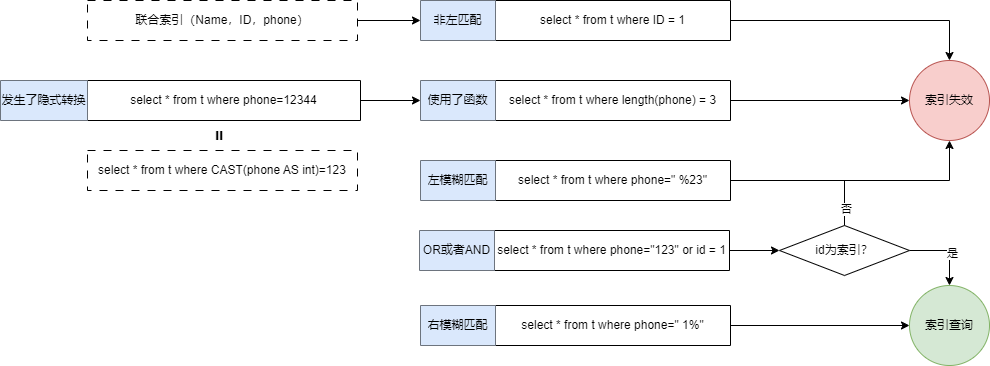

The diagram above was exported from draw.io. Its source (the exported page's mxGraphModel, read from the mxfile embedded in the PNG):
<mxGraphModel dx="2253" dy="785" grid="0" gridSize="10" guides="1" tooltips="1" connect="1" arrows="1" fold="1" page="1" pageScale="1" pageWidth="827" pageHeight="1169" background="#ffffff" math="0" shadow="0">
  <root>
    <mxCell id="0" />
    <mxCell id="1" parent="0" />
    <mxCell id="iOTXSq0dwlTjf326RL78-2" value="" style="shape=table;startSize=0;container=1;collapsible=0;childLayout=tableLayout;" vertex="1" parent="1">
      <mxGeometry x="170" y="320" width="310" height="40" as="geometry" />
    </mxCell>
    <mxCell id="iOTXSq0dwlTjf326RL78-3" value="" style="shape=tableRow;horizontal=0;startSize=0;swimlaneHead=0;swimlaneBody=0;strokeColor=inherit;top=0;left=0;bottom=0;right=0;collapsible=0;dropTarget=0;fillColor=none;points=[[0,0.5],[1,0.5]];portConstraint=eastwest;" vertex="1" parent="iOTXSq0dwlTjf326RL78-2">
      <mxGeometry width="310" height="40" as="geometry" />
    </mxCell>
    <mxCell id="iOTXSq0dwlTjf326RL78-4" value="使用了函数" style="shape=partialRectangle;html=1;whiteSpace=wrap;connectable=0;strokeColor=#6c8ebf;overflow=hidden;fillColor=#dae8fc;top=0;left=0;bottom=0;right=0;pointerEvents=1;" vertex="1" parent="iOTXSq0dwlTjf326RL78-3">
      <mxGeometry width="75" height="40" as="geometry">
        <mxRectangle width="75" height="40" as="alternateBounds" />
      </mxGeometry>
    </mxCell>
    <mxCell id="iOTXSq0dwlTjf326RL78-5" value="select * from t where length(phone) = 3" style="shape=partialRectangle;html=1;whiteSpace=wrap;connectable=0;strokeColor=inherit;overflow=hidden;fillColor=none;top=0;left=0;bottom=0;right=0;pointerEvents=1;" vertex="1" parent="iOTXSq0dwlTjf326RL78-3">
      <mxGeometry x="75" width="235" height="40" as="geometry">
        <mxRectangle width="235" height="40" as="alternateBounds" />
      </mxGeometry>
    </mxCell>
    <mxCell id="iOTXSq0dwlTjf326RL78-6" value="" style="shape=table;startSize=0;container=1;collapsible=0;childLayout=tableLayout;" vertex="1" parent="1">
      <mxGeometry x="-250" y="320" width="360" height="40" as="geometry" />
    </mxCell>
    <mxCell id="iOTXSq0dwlTjf326RL78-7" value="" style="shape=tableRow;horizontal=0;startSize=0;swimlaneHead=0;swimlaneBody=0;strokeColor=inherit;top=0;left=0;bottom=0;right=0;collapsible=0;dropTarget=0;fillColor=none;points=[[0,0.5],[1,0.5]];portConstraint=eastwest;" vertex="1" parent="iOTXSq0dwlTjf326RL78-6">
      <mxGeometry width="360" height="40" as="geometry" />
    </mxCell>
    <mxCell id="iOTXSq0dwlTjf326RL78-8" value="发生了隐式转换" style="shape=partialRectangle;html=1;whiteSpace=wrap;connectable=0;strokeColor=#6c8ebf;overflow=hidden;fillColor=#dae8fc;top=0;left=0;bottom=0;right=0;pointerEvents=1;" vertex="1" parent="iOTXSq0dwlTjf326RL78-7">
      <mxGeometry width="87" height="40" as="geometry">
        <mxRectangle width="87" height="40" as="alternateBounds" />
      </mxGeometry>
    </mxCell>
    <mxCell id="iOTXSq0dwlTjf326RL78-9" value="select * from t where phone=12344" style="shape=partialRectangle;html=1;whiteSpace=wrap;connectable=0;strokeColor=inherit;overflow=hidden;fillColor=none;top=0;left=0;bottom=0;right=0;pointerEvents=1;" vertex="1" parent="iOTXSq0dwlTjf326RL78-7">
      <mxGeometry x="87" width="273" height="40" as="geometry">
        <mxRectangle width="273" height="40" as="alternateBounds" />
      </mxGeometry>
    </mxCell>
    <mxCell id="iOTXSq0dwlTjf326RL78-10" value="" style="endArrow=classic;html=1;rounded=0;exitX=1;exitY=0.5;exitDx=0;exitDy=0;entryX=0;entryY=0.5;entryDx=0;entryDy=0;" edge="1" parent="1" source="iOTXSq0dwlTjf326RL78-7" target="iOTXSq0dwlTjf326RL78-3">
      <mxGeometry width="50" height="50" relative="1" as="geometry">
        <mxPoint x="390" y="430" as="sourcePoint" />
        <mxPoint x="440" y="380" as="targetPoint" />
      </mxGeometry>
    </mxCell>
    <mxCell id="iOTXSq0dwlTjf326RL78-15" value="select * from t where CAST(phone AS int)=123" style="rounded=0;whiteSpace=wrap;html=1;dashed=1;dashPattern=8 8;" vertex="1" parent="1">
      <mxGeometry x="-163" y="390" width="270" height="40" as="geometry" />
    </mxCell>
    <mxCell id="iOTXSq0dwlTjf326RL78-17" value="&lt;font size=&quot;1&quot; style=&quot;&quot;&gt;&lt;b style=&quot;font-size: 17px;&quot;&gt;=&lt;/b&gt;&lt;/font&gt;" style="text;html=1;align=center;verticalAlign=middle;whiteSpace=wrap;rounded=0;rotation=-90;" vertex="1" parent="1">
      <mxGeometry x="-60" y="360" width="60" height="30" as="geometry" />
    </mxCell>
    <mxCell id="iOTXSq0dwlTjf326RL78-18" value="" style="shape=table;startSize=0;container=1;collapsible=0;childLayout=tableLayout;" vertex="1" parent="1">
      <mxGeometry x="169" y="470" width="310" height="40" as="geometry" />
    </mxCell>
    <mxCell id="iOTXSq0dwlTjf326RL78-19" value="" style="shape=tableRow;horizontal=0;startSize=0;swimlaneHead=0;swimlaneBody=0;strokeColor=inherit;top=0;left=0;bottom=0;right=0;collapsible=0;dropTarget=0;fillColor=none;points=[[0,0.5],[1,0.5]];portConstraint=eastwest;" vertex="1" parent="iOTXSq0dwlTjf326RL78-18">
      <mxGeometry width="310" height="40" as="geometry" />
    </mxCell>
    <mxCell id="iOTXSq0dwlTjf326RL78-20" value="OR或者AND" style="shape=partialRectangle;html=1;whiteSpace=wrap;connectable=0;strokeColor=#6c8ebf;overflow=hidden;fillColor=#dae8fc;top=0;left=0;bottom=0;right=0;pointerEvents=1;" vertex="1" parent="iOTXSq0dwlTjf326RL78-19">
      <mxGeometry width="75" height="40" as="geometry">
        <mxRectangle width="75" height="40" as="alternateBounds" />
      </mxGeometry>
    </mxCell>
    <mxCell id="iOTXSq0dwlTjf326RL78-21" value="select * from t where phone=&quot;123&quot; or id = 1" style="shape=partialRectangle;html=1;whiteSpace=wrap;connectable=0;strokeColor=inherit;overflow=hidden;fillColor=none;top=0;left=0;bottom=0;right=0;pointerEvents=1;" vertex="1" parent="iOTXSq0dwlTjf326RL78-19">
      <mxGeometry x="75" width="235" height="40" as="geometry">
        <mxRectangle width="235" height="40" as="alternateBounds" />
      </mxGeometry>
    </mxCell>
    <mxCell id="iOTXSq0dwlTjf326RL78-22" value="" style="shape=table;startSize=0;container=1;collapsible=0;childLayout=tableLayout;" vertex="1" parent="1">
      <mxGeometry x="170" y="400" width="310" height="40" as="geometry" />
    </mxCell>
    <mxCell id="iOTXSq0dwlTjf326RL78-23" value="" style="shape=tableRow;horizontal=0;startSize=0;swimlaneHead=0;swimlaneBody=0;strokeColor=inherit;top=0;left=0;bottom=0;right=0;collapsible=0;dropTarget=0;fillColor=none;points=[[0,0.5],[1,0.5]];portConstraint=eastwest;" vertex="1" parent="iOTXSq0dwlTjf326RL78-22">
      <mxGeometry width="310" height="40" as="geometry" />
    </mxCell>
    <mxCell id="iOTXSq0dwlTjf326RL78-24" value="左模糊匹配" style="shape=partialRectangle;html=1;whiteSpace=wrap;connectable=0;strokeColor=#6c8ebf;overflow=hidden;fillColor=#dae8fc;top=0;left=0;bottom=0;right=0;pointerEvents=1;" vertex="1" parent="iOTXSq0dwlTjf326RL78-23">
      <mxGeometry width="75" height="40" as="geometry">
        <mxRectangle width="75" height="40" as="alternateBounds" />
      </mxGeometry>
    </mxCell>
    <mxCell id="iOTXSq0dwlTjf326RL78-25" value="select * from t where phone=&quot; %23&quot;" style="shape=partialRectangle;html=1;whiteSpace=wrap;connectable=0;strokeColor=inherit;overflow=hidden;fillColor=none;top=0;left=0;bottom=0;right=0;pointerEvents=1;" vertex="1" parent="iOTXSq0dwlTjf326RL78-23">
      <mxGeometry x="75" width="235" height="40" as="geometry">
        <mxRectangle width="235" height="40" as="alternateBounds" />
      </mxGeometry>
    </mxCell>
    <mxCell id="iOTXSq0dwlTjf326RL78-26" value="" style="shape=table;startSize=0;container=1;collapsible=0;childLayout=tableLayout;" vertex="1" parent="1">
      <mxGeometry x="170" y="545" width="310" height="40" as="geometry" />
    </mxCell>
    <mxCell id="iOTXSq0dwlTjf326RL78-27" value="" style="shape=tableRow;horizontal=0;startSize=0;swimlaneHead=0;swimlaneBody=0;strokeColor=inherit;top=0;left=0;bottom=0;right=0;collapsible=0;dropTarget=0;fillColor=none;points=[[0,0.5],[1,0.5]];portConstraint=eastwest;" vertex="1" parent="iOTXSq0dwlTjf326RL78-26">
      <mxGeometry width="310" height="40" as="geometry" />
    </mxCell>
    <mxCell id="iOTXSq0dwlTjf326RL78-28" value="右模糊匹配" style="shape=partialRectangle;html=1;whiteSpace=wrap;connectable=0;strokeColor=#6c8ebf;overflow=hidden;fillColor=#dae8fc;top=0;left=0;bottom=0;right=0;pointerEvents=1;" vertex="1" parent="iOTXSq0dwlTjf326RL78-27">
      <mxGeometry width="75" height="40" as="geometry">
        <mxRectangle width="75" height="40" as="alternateBounds" />
      </mxGeometry>
    </mxCell>
    <mxCell id="iOTXSq0dwlTjf326RL78-29" value="select * from t where phone=&quot; 1%&quot;" style="shape=partialRectangle;html=1;whiteSpace=wrap;connectable=0;strokeColor=inherit;overflow=hidden;fillColor=none;top=0;left=0;bottom=0;right=0;pointerEvents=1;" vertex="1" parent="iOTXSq0dwlTjf326RL78-27">
      <mxGeometry x="75" width="235" height="40" as="geometry">
        <mxRectangle width="235" height="40" as="alternateBounds" />
      </mxGeometry>
    </mxCell>
    <mxCell id="iOTXSq0dwlTjf326RL78-30" value="" style="shape=table;startSize=0;container=1;collapsible=0;childLayout=tableLayout;" vertex="1" parent="1">
      <mxGeometry x="170" y="240" width="310" height="40" as="geometry" />
    </mxCell>
    <mxCell id="iOTXSq0dwlTjf326RL78-31" value="" style="shape=tableRow;horizontal=0;startSize=0;swimlaneHead=0;swimlaneBody=0;strokeColor=inherit;top=0;left=0;bottom=0;right=0;collapsible=0;dropTarget=0;fillColor=none;points=[[0,0.5],[1,0.5]];portConstraint=eastwest;" vertex="1" parent="iOTXSq0dwlTjf326RL78-30">
      <mxGeometry width="310" height="40" as="geometry" />
    </mxCell>
    <mxCell id="iOTXSq0dwlTjf326RL78-32" value="非左匹配" style="shape=partialRectangle;html=1;whiteSpace=wrap;connectable=0;strokeColor=#6c8ebf;overflow=hidden;fillColor=#dae8fc;top=0;left=0;bottom=0;right=0;pointerEvents=1;" vertex="1" parent="iOTXSq0dwlTjf326RL78-31">
      <mxGeometry width="75" height="40" as="geometry">
        <mxRectangle width="75" height="40" as="alternateBounds" />
      </mxGeometry>
    </mxCell>
    <mxCell id="iOTXSq0dwlTjf326RL78-33" value="select * from t where ID = 1" style="shape=partialRectangle;html=1;whiteSpace=wrap;connectable=0;strokeColor=inherit;overflow=hidden;fillColor=none;top=0;left=0;bottom=0;right=0;pointerEvents=1;" vertex="1" parent="iOTXSq0dwlTjf326RL78-31">
      <mxGeometry x="75" width="235" height="40" as="geometry">
        <mxRectangle width="235" height="40" as="alternateBounds" />
      </mxGeometry>
    </mxCell>
    <mxCell id="iOTXSq0dwlTjf326RL78-35" style="edgeStyle=orthogonalEdgeStyle;rounded=0;orthogonalLoop=1;jettySize=auto;html=1;exitX=1;exitY=0.5;exitDx=0;exitDy=0;entryX=0;entryY=0.5;entryDx=0;entryDy=0;" edge="1" parent="1" source="iOTXSq0dwlTjf326RL78-34" target="iOTXSq0dwlTjf326RL78-31">
      <mxGeometry relative="1" as="geometry" />
    </mxCell>
    <mxCell id="iOTXSq0dwlTjf326RL78-34" value="联合索引（Name，ID，phone）" style="rounded=0;whiteSpace=wrap;html=1;dashed=1;dashPattern=8 8;" vertex="1" parent="1">
      <mxGeometry x="-163" y="240" width="270" height="40" as="geometry" />
    </mxCell>
    <mxCell id="iOTXSq0dwlTjf326RL78-46" style="edgeStyle=orthogonalEdgeStyle;rounded=0;orthogonalLoop=1;jettySize=auto;html=1;exitX=1;exitY=0.5;exitDx=0;exitDy=0;entryX=0.5;entryY=0;entryDx=0;entryDy=0;" edge="1" parent="1" source="iOTXSq0dwlTjf326RL78-36" target="iOTXSq0dwlTjf326RL78-39">
      <mxGeometry relative="1" as="geometry" />
    </mxCell>
    <mxCell id="iOTXSq0dwlTjf326RL78-47" value="是" style="edgeLabel;html=1;align=center;verticalAlign=middle;resizable=0;points=[];" vertex="1" connectable="0" parent="iOTXSq0dwlTjf326RL78-46">
      <mxGeometry x="0.1077" y="2" relative="1" as="geometry">
        <mxPoint as="offset" />
      </mxGeometry>
    </mxCell>
    <mxCell id="iOTXSq0dwlTjf326RL78-36" value="id为索引？" style="rhombus;whiteSpace=wrap;html=1;" vertex="1" parent="1">
      <mxGeometry x="529" y="465" width="130" height="50" as="geometry" />
    </mxCell>
    <mxCell id="iOTXSq0dwlTjf326RL78-37" style="edgeStyle=orthogonalEdgeStyle;rounded=0;orthogonalLoop=1;jettySize=auto;html=1;exitX=1;exitY=0.5;exitDx=0;exitDy=0;entryX=0;entryY=0.5;entryDx=0;entryDy=0;" edge="1" parent="1" source="iOTXSq0dwlTjf326RL78-19" target="iOTXSq0dwlTjf326RL78-36">
      <mxGeometry relative="1" as="geometry" />
    </mxCell>
    <mxCell id="iOTXSq0dwlTjf326RL78-38" value="索引失效" style="ellipse;whiteSpace=wrap;html=1;aspect=fixed;fillColor=#f8cecc;strokeColor=#b85450;" vertex="1" parent="1">
      <mxGeometry x="659" y="300" width="80" height="80" as="geometry" />
    </mxCell>
    <mxCell id="iOTXSq0dwlTjf326RL78-39" value="索引查询" style="ellipse;whiteSpace=wrap;html=1;aspect=fixed;fillColor=#d5e8d4;strokeColor=#82b366;" vertex="1" parent="1">
      <mxGeometry x="659" y="525" width="80" height="80" as="geometry" />
    </mxCell>
    <mxCell id="iOTXSq0dwlTjf326RL78-40" style="edgeStyle=orthogonalEdgeStyle;rounded=0;orthogonalLoop=1;jettySize=auto;html=1;exitX=1;exitY=0.5;exitDx=0;exitDy=0;entryX=0.5;entryY=0;entryDx=0;entryDy=0;" edge="1" parent="1" source="iOTXSq0dwlTjf326RL78-31" target="iOTXSq0dwlTjf326RL78-38">
      <mxGeometry relative="1" as="geometry" />
    </mxCell>
    <mxCell id="iOTXSq0dwlTjf326RL78-41" style="edgeStyle=orthogonalEdgeStyle;rounded=0;orthogonalLoop=1;jettySize=auto;html=1;exitX=1;exitY=0.5;exitDx=0;exitDy=0;entryX=0;entryY=0.5;entryDx=0;entryDy=0;" edge="1" parent="1" source="iOTXSq0dwlTjf326RL78-3" target="iOTXSq0dwlTjf326RL78-38">
      <mxGeometry relative="1" as="geometry" />
    </mxCell>
    <mxCell id="iOTXSq0dwlTjf326RL78-42" style="edgeStyle=orthogonalEdgeStyle;rounded=0;orthogonalLoop=1;jettySize=auto;html=1;exitX=1;exitY=0.5;exitDx=0;exitDy=0;entryX=0.5;entryY=1;entryDx=0;entryDy=0;" edge="1" parent="1" source="iOTXSq0dwlTjf326RL78-23" target="iOTXSq0dwlTjf326RL78-38">
      <mxGeometry relative="1" as="geometry" />
    </mxCell>
    <mxCell id="iOTXSq0dwlTjf326RL78-44" value="" style="endArrow=none;html=1;rounded=0;exitX=0.5;exitY=0;exitDx=0;exitDy=0;" edge="1" parent="1" source="iOTXSq0dwlTjf326RL78-36">
      <mxGeometry width="50" height="50" relative="1" as="geometry">
        <mxPoint x="590" y="460" as="sourcePoint" />
        <mxPoint x="594" y="420" as="targetPoint" />
      </mxGeometry>
    </mxCell>
    <mxCell id="iOTXSq0dwlTjf326RL78-45" value="否" style="edgeLabel;html=1;align=center;verticalAlign=middle;resizable=0;points=[];" vertex="1" connectable="0" parent="iOTXSq0dwlTjf326RL78-44">
      <mxGeometry x="-0.2444" y="-1" relative="1" as="geometry">
        <mxPoint as="offset" />
      </mxGeometry>
    </mxCell>
    <mxCell id="iOTXSq0dwlTjf326RL78-48" style="edgeStyle=orthogonalEdgeStyle;rounded=0;orthogonalLoop=1;jettySize=auto;html=1;exitX=1;exitY=0.5;exitDx=0;exitDy=0;" edge="1" parent="1" source="iOTXSq0dwlTjf326RL78-27" target="iOTXSq0dwlTjf326RL78-39">
      <mxGeometry relative="1" as="geometry" />
    </mxCell>
  </root>
</mxGraphModel>